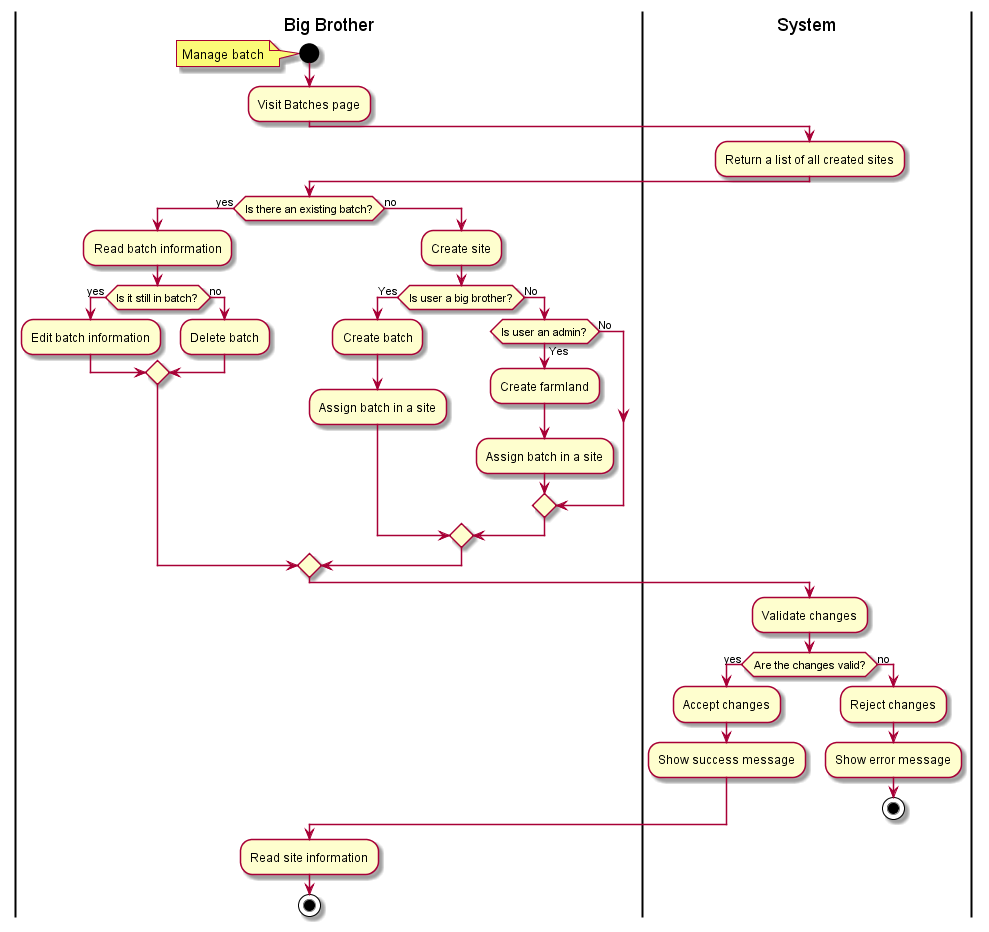

The diagram above was rendered by PlantUML. Its source (embedded in the PNG):
@startuml

|Big Brother|
start
note left: Manage batch

:Visit Batches page;

|System|
:Return a list of all created sites;
|Big Brother|

if (Is there an existing batch?) then (yes)
    :Read batch information;
    if (Is it still in batch?) then (yes)
        :Edit batch information;
    else (no)
        :Delete batch;
    endif
else (no)
    :Create site;

     if (Is user a big brother?) then (Yes)
        :Create batch;
        :Assign batch in a site;
    else (No)
        if (Is user an admin?) then (Yes)
            :Create farmland;
            :Assign batch in a site;
        else (No)
        endif
    endif
endif

|System|
:Validate changes;
if (Are the changes valid?) then (yes)
    :Accept changes;
    :Show success message;
else (no)
    :Reject changes;
    :Show error message;
    stop
endif

|Big Brother|
:Read site information;

stop

@enduml